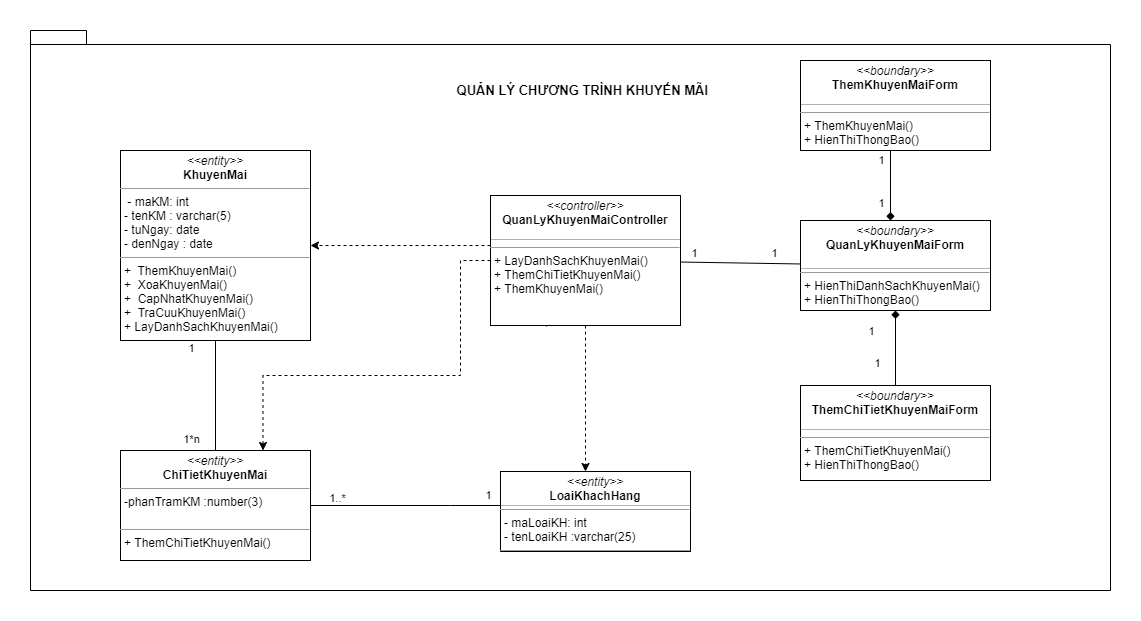

The diagram above was exported from draw.io. Its source (the exported page's mxGraphModel, read from the mxfile embedded in the PNG):
<mxGraphModel dx="1718" dy="450" grid="1" gridSize="10" guides="1" tooltips="1" connect="1" arrows="1" fold="1" page="1" pageScale="1" pageWidth="850" pageHeight="1100" math="0" shadow="0">
  <root>
    <mxCell id="3PHD6fhp5KlDmjSw5pO1-0" />
    <mxCell id="3PHD6fhp5KlDmjSw5pO1-1" parent="3PHD6fhp5KlDmjSw5pO1-0" />
    <mxCell id="3PHD6fhp5KlDmjSw5pO1-2" value="" style="shape=folder;fontStyle=1;spacingTop=10;tabWidth=40;tabHeight=14;tabPosition=left;html=1;" vertex="1" parent="3PHD6fhp5KlDmjSw5pO1-1">
      <mxGeometry x="-500" width="1080" height="560" as="geometry" />
    </mxCell>
    <mxCell id="3PHD6fhp5KlDmjSw5pO1-3" style="rounded=0;orthogonalLoop=1;jettySize=auto;html=1;endArrow=none;endFill=0;" edge="1" parent="3PHD6fhp5KlDmjSw5pO1-1" source="3PHD6fhp5KlDmjSw5pO1-6" target="3PHD6fhp5KlDmjSw5pO1-10">
      <mxGeometry relative="1" as="geometry" />
    </mxCell>
    <mxCell id="3PHD6fhp5KlDmjSw5pO1-4" value="1" style="edgeLabel;html=1;align=center;verticalAlign=middle;resizable=0;points=[];" vertex="1" connectable="0" parent="3PHD6fhp5KlDmjSw5pO1-3">
      <mxGeometry x="-0.2487" y="2" relative="1" as="geometry">
        <mxPoint x="-61" y="-12" as="offset" />
      </mxGeometry>
    </mxCell>
    <mxCell id="3PHD6fhp5KlDmjSw5pO1-5" value="1" style="edgeLabel;html=1;align=center;verticalAlign=middle;resizable=0;points=[];" vertex="1" connectable="0" parent="3PHD6fhp5KlDmjSw5pO1-3">
      <mxGeometry x="-0.3641" y="2" relative="1" as="geometry">
        <mxPoint x="12" y="-12" as="offset" />
      </mxGeometry>
    </mxCell>
    <mxCell id="3PHD6fhp5KlDmjSw5pO1-6" value="&lt;p style=&quot;margin: 0px ; margin-top: 4px ; text-align: center&quot;&gt;&lt;i&gt;&amp;lt;&amp;lt;boundary&amp;gt;&amp;gt;&lt;/i&gt;&lt;br&gt;&lt;b&gt;QuanLyKhuyenMaiForm&lt;/b&gt;&lt;/p&gt;&lt;p style=&quot;margin: 0px ; margin-left: 4px&quot;&gt;&lt;br&gt;&lt;/p&gt;&lt;hr size=&quot;1&quot;&gt;&lt;p style=&quot;margin: 0px 0px 0px 4px&quot;&gt;+ HienThiDanhSachKhuyenMai()&lt;/p&gt;&lt;p style=&quot;margin: 0px 0px 0px 4px&quot;&gt;+ HienThiThongBao()&lt;br&gt;&lt;/p&gt;&lt;p style=&quot;margin: 0px ; margin-left: 4px&quot;&gt;&lt;br&gt;&lt;/p&gt;" style="verticalAlign=top;align=left;overflow=fill;fontSize=12;fontFamily=Helvetica;html=1;" vertex="1" parent="3PHD6fhp5KlDmjSw5pO1-1">
      <mxGeometry x="270" y="190" width="190" height="90" as="geometry" />
    </mxCell>
    <mxCell id="3PHD6fhp5KlDmjSw5pO1-7" style="edgeStyle=orthogonalEdgeStyle;rounded=0;orthogonalLoop=1;jettySize=auto;html=1;dashed=1;entryX=0.75;entryY=0;entryDx=0;entryDy=0;" edge="1" parent="3PHD6fhp5KlDmjSw5pO1-1" source="3PHD6fhp5KlDmjSw5pO1-10" target="3PHD6fhp5KlDmjSw5pO1-21">
      <mxGeometry relative="1" as="geometry">
        <Array as="points">
          <mxPoint x="-70" y="230" />
          <mxPoint x="-70" y="345" />
          <mxPoint x="-267" y="345" />
        </Array>
        <mxPoint x="25" y="395" as="sourcePoint" />
        <mxPoint x="-210" y="345" as="targetPoint" />
      </mxGeometry>
    </mxCell>
    <mxCell id="3PHD6fhp5KlDmjSw5pO1-8" style="edgeStyle=orthogonalEdgeStyle;rounded=0;orthogonalLoop=1;jettySize=auto;html=1;dashed=1;exitX=0.295;exitY=1.008;exitDx=0;exitDy=0;exitPerimeter=0;" edge="1" parent="3PHD6fhp5KlDmjSw5pO1-1" source="3PHD6fhp5KlDmjSw5pO1-10" target="3PHD6fhp5KlDmjSw5pO1-20">
      <mxGeometry relative="1" as="geometry">
        <Array as="points">
          <mxPoint x="16" y="201" />
          <mxPoint x="55" y="201" />
        </Array>
        <mxPoint x="60" y="420" as="targetPoint" />
      </mxGeometry>
    </mxCell>
    <mxCell id="3PHD6fhp5KlDmjSw5pO1-9" style="edgeStyle=orthogonalEdgeStyle;rounded=0;orthogonalLoop=1;jettySize=auto;html=1;endArrow=classic;endFill=1;dashed=1;" edge="1" parent="3PHD6fhp5KlDmjSw5pO1-1" source="3PHD6fhp5KlDmjSw5pO1-10" target="3PHD6fhp5KlDmjSw5pO1-17">
      <mxGeometry relative="1" as="geometry">
        <Array as="points">
          <mxPoint x="-80" y="215" />
          <mxPoint x="-80" y="215" />
        </Array>
      </mxGeometry>
    </mxCell>
    <mxCell id="3PHD6fhp5KlDmjSw5pO1-10" value="&lt;p style=&quot;margin: 0px ; margin-top: 4px ; text-align: center&quot;&gt;&lt;i&gt;&amp;lt;&amp;lt;controller&amp;gt;&amp;gt;&lt;/i&gt;&lt;br&gt;&lt;b&gt;QuanLyKhuyenMaiController&lt;/b&gt;&lt;/p&gt;&lt;p style=&quot;margin: 0px ; margin-left: 4px&quot;&gt;&lt;br&gt;&lt;/p&gt;&lt;hr size=&quot;1&quot;&gt;&lt;p style=&quot;margin: 0px ; margin-left: 4px&quot;&gt;+ LayDanhSachKhuyenMai()&lt;/p&gt;&lt;p style=&quot;margin: 0px ; margin-left: 4px&quot;&gt;+ ThemChiTietKhuyenMai()&lt;/p&gt;&lt;p style=&quot;margin: 0px ; margin-left: 4px&quot;&gt;+ ThemKhuyenMai()&lt;/p&gt;" style="verticalAlign=top;align=left;overflow=fill;fontSize=12;fontFamily=Helvetica;html=1;" vertex="1" parent="3PHD6fhp5KlDmjSw5pO1-1">
      <mxGeometry x="-40" y="165" width="190" height="130" as="geometry" />
    </mxCell>
    <mxCell id="3PHD6fhp5KlDmjSw5pO1-11" value="" style="line;strokeWidth=1;fillColor=none;align=left;verticalAlign=middle;spacingTop=-1;spacingLeft=3;spacingRight=3;rotatable=0;labelPosition=right;points=[];portConstraint=eastwest;opacity=30;" vertex="1" parent="3PHD6fhp5KlDmjSw5pO1-1">
      <mxGeometry x="-40" y="205" width="190" height="8" as="geometry" />
    </mxCell>
    <mxCell id="3PHD6fhp5KlDmjSw5pO1-12" value="" style="line;strokeWidth=1;fillColor=none;align=left;verticalAlign=middle;spacingTop=-1;spacingLeft=3;spacingRight=3;rotatable=0;labelPosition=right;points=[];portConstraint=eastwest;opacity=30;" vertex="1" parent="3PHD6fhp5KlDmjSw5pO1-1">
      <mxGeometry x="270" y="234" width="190" height="8" as="geometry" />
    </mxCell>
    <mxCell id="3PHD6fhp5KlDmjSw5pO1-13" value="&amp;nbsp;QUẢN LÝ CHƯƠNG TRÌNH KHUYẾN MÃI" style="text;html=1;align=center;verticalAlign=middle;resizable=0;points=[];autosize=1;strokeColor=none;fontStyle=1;fontSize=13;" vertex="1" parent="3PHD6fhp5KlDmjSw5pO1-1">
      <mxGeometry x="-85" y="50" width="270" height="20" as="geometry" />
    </mxCell>
    <mxCell id="3PHD6fhp5KlDmjSw5pO1-14" style="edgeStyle=orthogonalEdgeStyle;rounded=0;orthogonalLoop=1;jettySize=auto;html=1;entryX=0.5;entryY=0;entryDx=0;entryDy=0;endArrow=none;endFill=0;" edge="1" parent="3PHD6fhp5KlDmjSw5pO1-1" source="3PHD6fhp5KlDmjSw5pO1-17" target="3PHD6fhp5KlDmjSw5pO1-21">
      <mxGeometry relative="1" as="geometry" />
    </mxCell>
    <mxCell id="3PHD6fhp5KlDmjSw5pO1-15" value="1" style="edgeLabel;html=1;align=center;verticalAlign=middle;resizable=0;points=[];" vertex="1" connectable="0" parent="3PHD6fhp5KlDmjSw5pO1-14">
      <mxGeometry x="-0.4299" y="-2" relative="1" as="geometry">
        <mxPoint x="-23" y="-24" as="offset" />
      </mxGeometry>
    </mxCell>
    <mxCell id="3PHD6fhp5KlDmjSw5pO1-16" value="1*n" style="edgeLabel;html=1;align=center;verticalAlign=middle;resizable=0;points=[];" vertex="1" connectable="0" parent="3PHD6fhp5KlDmjSw5pO1-14">
      <mxGeometry x="-0.4772" y="5" relative="1" as="geometry">
        <mxPoint x="-30" y="69" as="offset" />
      </mxGeometry>
    </mxCell>
    <mxCell id="3PHD6fhp5KlDmjSw5pO1-17" value="&lt;p style=&quot;margin: 0px ; margin-top: 4px ; text-align: center&quot;&gt;&lt;i&gt;&amp;lt;&amp;lt;entity&amp;gt;&amp;gt;&lt;/i&gt;&lt;br&gt;&lt;b&gt;KhuyenMai&lt;/b&gt;&lt;/p&gt;&lt;hr size=&quot;1&quot;&gt;&lt;p style=&quot;margin: 0px ; margin-left: 4px&quot;&gt;&amp;nbsp;- maKM: int&amp;nbsp;&lt;/p&gt;&lt;p style=&quot;margin: 0px ; margin-left: 4px&quot;&gt;- tenKM : varchar(5)&lt;/p&gt;&lt;p style=&quot;margin: 0px ; margin-left: 4px&quot;&gt;- tuNgay: date&lt;/p&gt;&lt;p style=&quot;margin: 0px ; margin-left: 4px&quot;&gt;- denNgay : date&lt;/p&gt;&lt;hr size=&quot;1&quot;&gt;&lt;p style=&quot;margin: 0px 0px 0px 4px&quot;&gt;+&amp;nbsp;&amp;nbsp;ThemKhuyenMai()&lt;/p&gt;&lt;p style=&quot;margin: 0px 0px 0px 4px&quot;&gt;+&amp;nbsp; XoaKhuyenMai()&lt;/p&gt;&lt;p style=&quot;margin: 0px 0px 0px 4px&quot;&gt;+&amp;nbsp; CapNhatKhuyenMai()&lt;/p&gt;&lt;p style=&quot;margin: 0px 0px 0px 4px&quot;&gt;+&amp;nbsp; TraCuuKhuyenMai()&lt;/p&gt;&lt;p style=&quot;margin: 0px 0px 0px 4px&quot;&gt;+ LayDanhSachKhuyenMai()&lt;/p&gt;&lt;p style=&quot;margin: 0px 0px 0px 4px&quot;&gt;&lt;br&gt;&lt;/p&gt;" style="verticalAlign=top;align=left;overflow=fill;fontSize=12;fontFamily=Helvetica;html=1;" vertex="1" parent="3PHD6fhp5KlDmjSw5pO1-1">
      <mxGeometry x="-410" y="120" width="190" height="190" as="geometry" />
    </mxCell>
    <mxCell id="3PHD6fhp5KlDmjSw5pO1-18" value="1" style="edgeStyle=orthogonalEdgeStyle;rounded=0;orthogonalLoop=1;jettySize=auto;html=1;endArrow=none;endFill=0;entryX=1;entryY=0.5;entryDx=0;entryDy=0;" edge="1" parent="3PHD6fhp5KlDmjSw5pO1-1" source="3PHD6fhp5KlDmjSw5pO1-20" target="3PHD6fhp5KlDmjSw5pO1-21">
      <mxGeometry x="-0.875" y="-10" relative="1" as="geometry">
        <Array as="points">
          <mxPoint x="-80" y="475" />
          <mxPoint x="-80" y="475" />
        </Array>
        <mxPoint as="offset" />
        <mxPoint x="-160" y="663.0588235294117" as="targetPoint" />
      </mxGeometry>
    </mxCell>
    <mxCell id="3PHD6fhp5KlDmjSw5pO1-19" value="1..*" style="edgeLabel;html=1;align=center;verticalAlign=middle;resizable=0;points=[];" vertex="1" connectable="0" parent="3PHD6fhp5KlDmjSw5pO1-18">
      <mxGeometry x="0.8684" y="-7" relative="1" as="geometry">
        <mxPoint x="13" y="-1" as="offset" />
      </mxGeometry>
    </mxCell>
    <mxCell id="3PHD6fhp5KlDmjSw5pO1-20" value="&lt;p style=&quot;margin: 0px ; margin-top: 4px ; text-align: center&quot;&gt;&lt;i&gt;&amp;lt;&amp;lt;entity&amp;gt;&amp;gt;&lt;/i&gt;&lt;br&gt;&lt;b&gt;LoaiKhachHang&lt;/b&gt;&lt;/p&gt;&lt;hr size=&quot;1&quot;&gt;&lt;p style=&quot;margin: 0px ; margin-left: 4px&quot;&gt;- maLoaiKH: int&lt;/p&gt;&lt;p style=&quot;margin: 0px ; margin-left: 4px&quot;&gt;&lt;span&gt;- tenLoaiKH :varchar(25)&lt;/span&gt;&lt;/p&gt;&lt;hr size=&quot;1&quot;&gt;&lt;p style=&quot;margin: 0px ; margin-left: 4px&quot;&gt;&lt;br&gt;&lt;/p&gt;&lt;p style=&quot;margin: 0px ; margin-left: 4px&quot;&gt;&lt;br&gt;&lt;/p&gt;&lt;p style=&quot;margin: 0px ; margin-left: 4px&quot;&gt;&lt;br&gt;&lt;/p&gt;" style="verticalAlign=top;align=left;overflow=fill;fontSize=12;fontFamily=Helvetica;html=1;" vertex="1" parent="3PHD6fhp5KlDmjSw5pO1-1">
      <mxGeometry x="-30" y="441" width="190" height="80" as="geometry" />
    </mxCell>
    <mxCell id="3PHD6fhp5KlDmjSw5pO1-21" value="&lt;p style=&quot;margin: 0px ; margin-top: 4px ; text-align: center&quot;&gt;&lt;i&gt;&amp;lt;&amp;lt;entity&amp;gt;&amp;gt;&lt;/i&gt;&lt;br&gt;&lt;b&gt;ChiTietKhuyenMai&lt;/b&gt;&lt;/p&gt;&lt;hr size=&quot;1&quot;&gt;&lt;p style=&quot;margin: 0px 0px 0px 4px&quot;&gt;-phanTramKM :number(3)&lt;/p&gt;&lt;p style=&quot;margin: 0px 0px 0px 4px&quot;&gt;&lt;br&gt;&lt;/p&gt;&lt;hr size=&quot;1&quot;&gt;&lt;p style=&quot;margin: 0px 0px 0px 4px&quot;&gt;+ ThemChiTietKhuyenMai()&lt;/p&gt;&lt;p style=&quot;margin: 0px 0px 0px 4px&quot;&gt;&lt;br&gt;&lt;/p&gt;&lt;p style=&quot;margin: 0px 0px 0px 4px&quot;&gt;&lt;br&gt;&lt;/p&gt;" style="verticalAlign=top;align=left;overflow=fill;fontSize=12;fontFamily=Helvetica;html=1;" vertex="1" parent="3PHD6fhp5KlDmjSw5pO1-1">
      <mxGeometry x="-410" y="420" width="190" height="110" as="geometry" />
    </mxCell>
    <mxCell id="3PHD6fhp5KlDmjSw5pO1-22" value="" style="line;strokeWidth=1;fillColor=none;align=left;verticalAlign=middle;spacingTop=-1;spacingLeft=3;spacingRight=3;rotatable=0;labelPosition=right;points=[];portConstraint=eastwest;opacity=30;" vertex="1" parent="3PHD6fhp5KlDmjSw5pO1-1">
      <mxGeometry x="-30" y="471" width="190" height="8" as="geometry" />
    </mxCell>
    <mxCell id="3PHD6fhp5KlDmjSw5pO1-23" value="&lt;p style=&quot;margin: 0px ; margin-top: 4px ; text-align: center&quot;&gt;&lt;i&gt;&amp;lt;&amp;lt;boundary&amp;gt;&amp;gt;&lt;/i&gt;&lt;br&gt;&lt;b&gt;ThemChiTietKhuyenMaiForm&lt;/b&gt;&lt;/p&gt;&lt;p style=&quot;margin: 0px ; margin-left: 4px&quot;&gt;&lt;br&gt;&lt;/p&gt;&lt;hr size=&quot;1&quot;&gt;&lt;p style=&quot;margin: 0px 0px 0px 4px&quot;&gt;+ ThemChiTietKhuyenMai()&lt;/p&gt;&lt;p style=&quot;margin: 0px 0px 0px 4px&quot;&gt;+ HienThiThongBao()&lt;br&gt;&lt;/p&gt;&lt;p style=&quot;margin: 0px ; margin-left: 4px&quot;&gt;&lt;br&gt;&lt;/p&gt;" style="verticalAlign=top;align=left;overflow=fill;fontSize=12;fontFamily=Helvetica;html=1;" vertex="1" parent="3PHD6fhp5KlDmjSw5pO1-1">
      <mxGeometry x="270" y="355" width="190" height="95" as="geometry" />
    </mxCell>
    <mxCell id="3PHD6fhp5KlDmjSw5pO1-24" value="" style="line;strokeWidth=1;fillColor=none;align=left;verticalAlign=middle;spacingTop=-1;spacingLeft=3;spacingRight=3;rotatable=0;labelPosition=right;points=[];portConstraint=eastwest;opacity=30;" vertex="1" parent="3PHD6fhp5KlDmjSw5pO1-1">
      <mxGeometry x="270" y="395" width="190" height="8" as="geometry" />
    </mxCell>
    <mxCell id="3PHD6fhp5KlDmjSw5pO1-25" value="&lt;p style=&quot;margin: 0px ; margin-top: 4px ; text-align: center&quot;&gt;&lt;i&gt;&amp;lt;&amp;lt;boundary&amp;gt;&amp;gt;&lt;/i&gt;&lt;br&gt;&lt;b&gt;ThemKhuyenMaiForm&lt;/b&gt;&lt;/p&gt;&lt;p style=&quot;margin: 0px ; margin-left: 4px&quot;&gt;&lt;br&gt;&lt;/p&gt;&lt;hr size=&quot;1&quot;&gt;&lt;p style=&quot;margin: 0px 0px 0px 4px&quot;&gt;+ ThemKhuyenMai()&lt;/p&gt;&lt;p style=&quot;margin: 0px 0px 0px 4px&quot;&gt;+ HienThiThongBao()&lt;br&gt;&lt;/p&gt;&lt;p style=&quot;margin: 0px 0px 0px 4px&quot;&gt;&lt;br&gt;&lt;/p&gt;&lt;p style=&quot;margin: 0px ; margin-left: 4px&quot;&gt;&lt;br&gt;&lt;/p&gt;" style="verticalAlign=top;align=left;overflow=fill;fontSize=12;fontFamily=Helvetica;html=1;" vertex="1" parent="3PHD6fhp5KlDmjSw5pO1-1">
      <mxGeometry x="270" y="30" width="190" height="90" as="geometry" />
    </mxCell>
    <mxCell id="3PHD6fhp5KlDmjSw5pO1-26" value="" style="line;strokeWidth=1;fillColor=none;align=left;verticalAlign=middle;spacingTop=-1;spacingLeft=3;spacingRight=3;rotatable=0;labelPosition=right;points=[];portConstraint=eastwest;opacity=30;" vertex="1" parent="3PHD6fhp5KlDmjSw5pO1-1">
      <mxGeometry x="270" y="70" width="190" height="8" as="geometry" />
    </mxCell>
    <mxCell id="3PHD6fhp5KlDmjSw5pO1-27" style="rounded=0;orthogonalLoop=1;jettySize=auto;html=1;endArrow=diamond;endFill=1;exitX=0.5;exitY=0;exitDx=0;exitDy=0;" edge="1" parent="3PHD6fhp5KlDmjSw5pO1-1" source="3PHD6fhp5KlDmjSw5pO1-23">
      <mxGeometry relative="1" as="geometry">
        <mxPoint x="289.97" y="309.5" as="sourcePoint" />
        <mxPoint x="365" y="279.9999999999999" as="targetPoint" />
      </mxGeometry>
    </mxCell>
    <mxCell id="3PHD6fhp5KlDmjSw5pO1-28" value="1&lt;br&gt;" style="edgeLabel;html=1;align=center;verticalAlign=middle;resizable=0;points=[];" vertex="1" connectable="0" parent="3PHD6fhp5KlDmjSw5pO1-27">
      <mxGeometry x="-0.7441" y="2" relative="1" as="geometry">
        <mxPoint x="-17" y="-13" as="offset" />
      </mxGeometry>
    </mxCell>
    <mxCell id="3PHD6fhp5KlDmjSw5pO1-29" value="1" style="edgeLabel;html=1;align=center;verticalAlign=middle;resizable=0;points=[];" vertex="1" connectable="0" parent="3PHD6fhp5KlDmjSw5pO1-27">
      <mxGeometry x="0.4661" y="-2" relative="1" as="geometry">
        <mxPoint x="-27" as="offset" />
      </mxGeometry>
    </mxCell>
    <mxCell id="3PHD6fhp5KlDmjSw5pO1-30" style="rounded=0;orthogonalLoop=1;jettySize=auto;html=1;endArrow=diamond;endFill=1;" edge="1" parent="3PHD6fhp5KlDmjSw5pO1-1">
      <mxGeometry relative="1" as="geometry">
        <mxPoint x="360" y="120.00000000000011" as="sourcePoint" />
        <mxPoint x="360" y="189.9999999999999" as="targetPoint" />
      </mxGeometry>
    </mxCell>
    <mxCell id="3PHD6fhp5KlDmjSw5pO1-31" value="1&lt;br&gt;" style="edgeLabel;html=1;align=center;verticalAlign=middle;resizable=0;points=[];" vertex="1" connectable="0" parent="3PHD6fhp5KlDmjSw5pO1-30">
      <mxGeometry x="-0.7441" y="2" relative="1" as="geometry">
        <mxPoint x="-12" as="offset" />
      </mxGeometry>
    </mxCell>
    <mxCell id="3PHD6fhp5KlDmjSw5pO1-32" value="1" style="edgeLabel;html=1;align=center;verticalAlign=middle;resizable=0;points=[];" vertex="1" connectable="0" parent="3PHD6fhp5KlDmjSw5pO1-30">
      <mxGeometry x="0.4661" y="-2" relative="1" as="geometry">
        <mxPoint x="-8" y="1" as="offset" />
      </mxGeometry>
    </mxCell>
  </root>
</mxGraphModel>